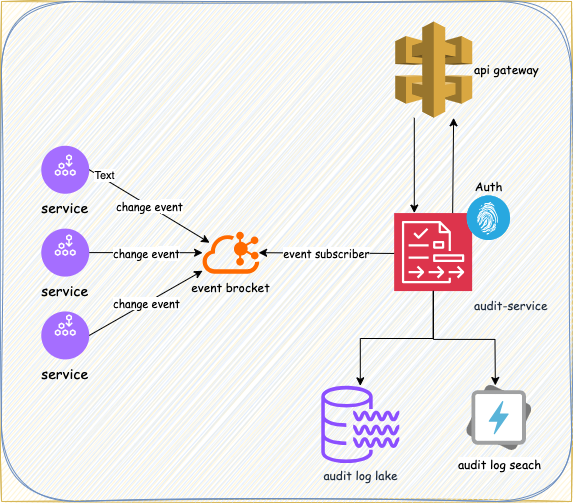

The diagram above was exported from draw.io. Its source (the exported page's mxGraphModel, read from the mxfile embedded in the PNG):
<mxGraphModel dx="1673" dy="1272" grid="1" gridSize="10" guides="1" tooltips="1" connect="1" arrows="1" fold="1" page="1" pageScale="1" pageWidth="827" pageHeight="1169" math="0" shadow="0">
  <root>
    <mxCell id="0" />
    <mxCell id="1" parent="0" />
    <mxCell id="nX6BKn5ZHQHsZJgu7rz3-76" value="" style="group;fillColor=#fff2cc;strokeColor=#d6b656;sketch=1;curveFitting=1;jiggle=2;rounded=0;" vertex="1" connectable="0" parent="1">
      <mxGeometry x="110" y="85" width="570" height="500" as="geometry" />
    </mxCell>
    <mxCell id="nX6BKn5ZHQHsZJgu7rz3-73" value="" style="rounded=1;whiteSpace=wrap;html=1;fillColor=#dae8fc;strokeColor=#6c8ebf;sketch=1;curveFitting=1;jiggle=2;" vertex="1" parent="nX6BKn5ZHQHsZJgu7rz3-76">
      <mxGeometry width="570" height="500" as="geometry" />
    </mxCell>
    <mxCell id="nX6BKn5ZHQHsZJgu7rz3-74" value="" style="group" vertex="1" connectable="0" parent="nX6BKn5ZHQHsZJgu7rz3-76">
      <mxGeometry x="39.77" y="20" width="490.47" height="444.75" as="geometry" />
    </mxCell>
    <mxCell id="nX6BKn5ZHQHsZJgu7rz3-7" value="service" style="shape=ellipse;fillColor=#A56EFF;aspect=fixed;resizable=0;labelPosition=center;verticalLabelPosition=bottom;align=center;verticalAlign=top;strokeColor=none;fontSize=14;fontFamily=Comic Sans MS;container=0;" vertex="1" parent="nX6BKn5ZHQHsZJgu7rz3-74">
      <mxGeometry y="124.26076833527358" width="48" height="48" as="geometry" />
    </mxCell>
    <mxCell id="nX6BKn5ZHQHsZJgu7rz3-9" value="service" style="shape=ellipse;fillColor=#A56EFF;aspect=fixed;resizable=0;labelPosition=center;verticalLabelPosition=bottom;align=center;verticalAlign=top;strokeColor=none;fontSize=14;fontFamily=Comic Sans MS;container=0;" vertex="1" parent="nX6BKn5ZHQHsZJgu7rz3-74">
      <mxGeometry y="207.10128055878928" width="48" height="48" as="geometry" />
    </mxCell>
    <mxCell id="nX6BKn5ZHQHsZJgu7rz3-11" value="service" style="shape=ellipse;fillColor=#A56EFF;aspect=fixed;resizable=0;labelPosition=center;verticalLabelPosition=bottom;align=center;verticalAlign=top;strokeColor=none;fontSize=14;fontFamily=Comic Sans MS;container=0;" vertex="1" parent="nX6BKn5ZHQHsZJgu7rz3-74">
      <mxGeometry y="289.941792782305" width="48" height="48" as="geometry" />
    </mxCell>
    <mxCell id="nX6BKn5ZHQHsZJgu7rz3-13" value="event brocket" style="points=[];aspect=fixed;html=1;align=center;shadow=0;dashed=0;fillColor=#FF6A00;strokeColor=none;shape=mxgraph.alibaba_cloud.kafka;labelPosition=center;verticalLabelPosition=bottom;verticalAlign=top;fontFamily=Comic Sans MS;container=0;" vertex="1" parent="nX6BKn5ZHQHsZJgu7rz3-74">
      <mxGeometry x="161.31544480588806" y="210.20779976717114" width="56.70044864919177" height="42.00033233273465" as="geometry" />
    </mxCell>
    <mxCell id="nX6BKn5ZHQHsZJgu7rz3-14" value="" style="endArrow=classic;html=1;rounded=0;exitX=1;exitY=0.5;exitDx=0;exitDy=0;entryX=0.123;entryY=0.262;entryDx=0;entryDy=0;entryPerimeter=0;fontFamily=Comic Sans MS;" edge="1" parent="nX6BKn5ZHQHsZJgu7rz3-74" source="nX6BKn5ZHQHsZJgu7rz3-7" target="nX6BKn5ZHQHsZJgu7rz3-13">
      <mxGeometry relative="1" as="geometry">
        <mxPoint x="80.65772240294403" y="124.26076833527358" as="sourcePoint" />
        <mxPoint x="181.47987540662402" y="124.26076833527358" as="targetPoint" />
      </mxGeometry>
    </mxCell>
    <mxCell id="nX6BKn5ZHQHsZJgu7rz3-15" value="change e&lt;span style=&quot;background-color: light-dark(#ffffff, var(--ge-dark-color, #121212)); color: light-dark(rgb(0, 0, 0), rgb(255, 255, 255));&quot;&gt;vent&lt;/span&gt;" style="edgeLabel;resizable=0;html=1;;align=center;verticalAlign=middle;fontFamily=Comic Sans MS;container=0;" connectable="0" vertex="1" parent="nX6BKn5ZHQHsZJgu7rz3-14">
      <mxGeometry relative="1" as="geometry" />
    </mxCell>
    <mxCell id="nX6BKn5ZHQHsZJgu7rz3-75" value="Text" style="edgeLabel;html=1;align=center;verticalAlign=middle;resizable=0;points=[];" vertex="1" connectable="0" parent="nX6BKn5ZHQHsZJgu7rz3-14">
      <mxGeometry x="-0.7765" y="4" relative="1" as="geometry">
        <mxPoint x="-1" as="offset" />
      </mxGeometry>
    </mxCell>
    <mxCell id="nX6BKn5ZHQHsZJgu7rz3-18" value="" style="endArrow=classic;html=1;rounded=0;exitX=1;exitY=0.5;exitDx=0;exitDy=0;entryX=0;entryY=0.5;entryDx=0;entryDy=0;entryPerimeter=0;fontFamily=Comic Sans MS;" edge="1" parent="nX6BKn5ZHQHsZJgu7rz3-74" source="nX6BKn5ZHQHsZJgu7rz3-9" target="nX6BKn5ZHQHsZJgu7rz3-13">
      <mxGeometry relative="1" as="geometry">
        <mxPoint x="60.493291802208006" y="231.953434225844" as="sourcePoint" />
        <mxPoint x="149.21678644544644" y="231.953434225844" as="targetPoint" />
      </mxGeometry>
    </mxCell>
    <mxCell id="nX6BKn5ZHQHsZJgu7rz3-19" value="change e&lt;span style=&quot;background-color: light-dark(#ffffff, var(--ge-dark-color, #121212)); color: light-dark(rgb(0, 0, 0), rgb(255, 255, 255));&quot;&gt;vent&lt;/span&gt;" style="edgeLabel;resizable=0;html=1;;align=center;verticalAlign=middle;fontFamily=Comic Sans MS;container=0;" connectable="0" vertex="1" parent="nX6BKn5ZHQHsZJgu7rz3-18">
      <mxGeometry relative="1" as="geometry">
        <mxPoint as="offset" />
      </mxGeometry>
    </mxCell>
    <mxCell id="nX6BKn5ZHQHsZJgu7rz3-20" value="" style="endArrow=classic;html=1;rounded=0;exitX=1;exitY=0.5;exitDx=0;exitDy=0;entryX=0;entryY=0.929;entryDx=0;entryDy=0;entryPerimeter=0;fontFamily=Comic Sans MS;" edge="1" parent="nX6BKn5ZHQHsZJgu7rz3-74" source="nX6BKn5ZHQHsZJgu7rz3-11" target="nX6BKn5ZHQHsZJgu7rz3-13">
      <mxGeometry relative="1" as="geometry">
        <mxPoint x="100.82215300368003" y="310.6519208381839" as="sourcePoint" />
        <mxPoint x="201.64430600736006" y="310.6519208381839" as="targetPoint" />
      </mxGeometry>
    </mxCell>
    <mxCell id="nX6BKn5ZHQHsZJgu7rz3-21" value="change event" style="edgeLabel;resizable=0;html=1;;align=center;verticalAlign=middle;fontFamily=Comic Sans MS;container=0;" connectable="0" vertex="1" parent="nX6BKn5ZHQHsZJgu7rz3-20">
      <mxGeometry relative="1" as="geometry" />
    </mxCell>
    <mxCell id="nX6BKn5ZHQHsZJgu7rz3-33" value="" style="edgeStyle=orthogonalEdgeStyle;rounded=0;orthogonalLoop=1;jettySize=auto;html=1;fontFamily=Comic Sans MS;" edge="1" parent="nX6BKn5ZHQHsZJgu7rz3-74" source="nX6BKn5ZHQHsZJgu7rz3-22" target="nX6BKn5ZHQHsZJgu7rz3-32">
      <mxGeometry relative="1" as="geometry" />
    </mxCell>
    <mxCell id="nX6BKn5ZHQHsZJgu7rz3-22" value="audit-service" style="sketch=0;points=[[0,0,0],[0.25,0,0],[0.5,0,0],[0.75,0,0],[1,0,0],[0,1,0],[0.25,1,0],[0.5,1,0],[0.75,1,0],[1,1,0],[0,0.25,0],[0,0.5,0],[0,0.75,0],[1,0.25,0],[1,0.5,0],[1,0.75,0]];outlineConnect=0;fontColor=#232F3E;fillColor=#DD344C;strokeColor=#ffffff;dashed=0;verticalLabelPosition=bottom;verticalAlign=top;align=left;html=1;fontSize=12;fontStyle=0;aspect=fixed;shape=mxgraph.aws4.resourceIcon;resIcon=mxgraph.aws4.audit_manager;labelPosition=right;fontFamily=Comic Sans MS;container=0;" vertex="1" parent="nX6BKn5ZHQHsZJgu7rz3-74">
      <mxGeometry x="352.8775355128801" y="191.5686845168801" width="78.00061718936435" height="78.00061718936435" as="geometry" />
    </mxCell>
    <mxCell id="nX6BKn5ZHQHsZJgu7rz3-24" value="" style="endArrow=classic;html=1;rounded=0;exitX=0;exitY=0.5;exitDx=0;exitDy=0;exitPerimeter=0;entryX=0.988;entryY=0.5;entryDx=0;entryDy=0;entryPerimeter=0;fontFamily=Comic Sans MS;" edge="1" parent="nX6BKn5ZHQHsZJgu7rz3-74" target="nX6BKn5ZHQHsZJgu7rz3-13">
      <mxGeometry relative="1" as="geometry">
        <mxPoint x="352.8775355128801" y="231.953434225844" as="sourcePoint" />
        <mxPoint x="216.766620736382" y="234.04101513387667" as="targetPoint" />
      </mxGeometry>
    </mxCell>
    <mxCell id="nX6BKn5ZHQHsZJgu7rz3-25" value="event subscriber" style="edgeLabel;resizable=0;html=1;;align=center;verticalAlign=middle;fontFamily=Comic Sans MS;container=0;" connectable="0" vertex="1" parent="nX6BKn5ZHQHsZJgu7rz3-24">
      <mxGeometry relative="1" as="geometry" />
    </mxCell>
    <mxCell id="nX6BKn5ZHQHsZJgu7rz3-29" value="" style="edgeStyle=orthogonalEdgeStyle;rounded=0;orthogonalLoop=1;jettySize=auto;html=1;fontFamily=Comic Sans MS;" edge="1" parent="nX6BKn5ZHQHsZJgu7rz3-74" source="nX6BKn5ZHQHsZJgu7rz3-28" target="nX6BKn5ZHQHsZJgu7rz3-22">
      <mxGeometry relative="1" as="geometry">
        <Array as="points">
          <mxPoint x="373.0419661136161" y="134.61583236321303" />
          <mxPoint x="373.0419661136161" y="134.61583236321303" />
        </Array>
      </mxGeometry>
    </mxCell>
    <mxCell id="nX6BKn5ZHQHsZJgu7rz3-28" value="api gateway" style="outlineConnect=0;dashed=0;verticalLabelPosition=middle;verticalAlign=middle;align=left;html=1;shape=mxgraph.aws3.api_gateway;fillColor=#D9A741;gradientColor=none;labelPosition=right;fontFamily=Comic Sans MS;container=0;" vertex="1" parent="nX6BKn5ZHQHsZJgu7rz3-74">
      <mxGeometry x="353.8857570429169" width="77.12894704781522" height="96.30209545983702" as="geometry" />
    </mxCell>
    <mxCell id="nX6BKn5ZHQHsZJgu7rz3-30" value="" style="endArrow=classic;html=1;rounded=0;exitX=0.75;exitY=0;exitDx=0;exitDy=0;exitPerimeter=0;entryX=0.758;entryY=1;entryDx=0;entryDy=0;entryPerimeter=0;fontFamily=Comic Sans MS;" edge="1" parent="nX6BKn5ZHQHsZJgu7rz3-74" source="nX6BKn5ZHQHsZJgu7rz3-22" target="nX6BKn5ZHQHsZJgu7rz3-28">
      <mxGeometry width="50" height="50" relative="1" as="geometry">
        <mxPoint x="312.54867431140815" y="352.0721769499418" as="sourcePoint" />
        <mxPoint x="413.3708273150882" y="124.26076833527358" as="targetPoint" />
      </mxGeometry>
    </mxCell>
    <mxCell id="nX6BKn5ZHQHsZJgu7rz3-32" value="audit log lake" style="sketch=0;outlineConnect=0;fontColor=#232F3E;gradientColor=none;fillColor=#8C4FFF;strokeColor=none;dashed=0;verticalLabelPosition=bottom;verticalAlign=top;align=center;html=1;fontSize=12;fontStyle=0;aspect=fixed;pointerEvents=1;shape=mxgraph.aws4.data_lake_resource_icon;labelPosition=center;fontFamily=Comic Sans MS;horizontal=1;spacing=0;container=0;" vertex="1" parent="nX6BKn5ZHQHsZJgu7rz3-74">
      <mxGeometry x="280.0063018261972" y="363.9805005820722" width="78.00061718936435" height="78.00061718936435" as="geometry" />
    </mxCell>
    <mxCell id="nX6BKn5ZHQHsZJgu7rz3-34" value="audit log seach" style="image;sketch=0;aspect=fixed;html=1;points=[];align=center;fontSize=12;image=img/lib/mscae/Data_Lake_Analytics.svg;labelPosition=center;verticalLabelPosition=bottom;verticalAlign=top;fontFamily=Comic Sans MS;horizontal=1;container=0;" vertex="1" parent="nX6BKn5ZHQHsZJgu7rz3-74">
      <mxGeometry x="425.46948567552977" y="363.9805005820722" width="65.00051432447029" height="65.00051432447029" as="geometry" />
    </mxCell>
    <mxCell id="nX6BKn5ZHQHsZJgu7rz3-35" value="" style="endArrow=classic;html=1;rounded=0;entryX=0.44;entryY=0;entryDx=0;entryDy=0;entryPerimeter=0;exitX=0.5;exitY=1;exitDx=0;exitDy=0;exitPerimeter=0;fontFamily=Comic Sans MS;" edge="1" parent="nX6BKn5ZHQHsZJgu7rz3-74" target="nX6BKn5ZHQHsZJgu7rz3-34">
      <mxGeometry width="50" height="50" relative="1" as="geometry">
        <mxPoint x="392.1981751843154" y="269.23166472642606" as="sourcePoint" />
        <mxPoint x="435.55170097589775" y="375.88882421420254" as="targetPoint" />
        <Array as="points">
          <mxPoint x="392.1981751843154" y="317.90046565774156" />
          <mxPoint x="453.6996885165601" y="317.90046565774156" />
        </Array>
      </mxGeometry>
    </mxCell>
    <mxCell id="nX6BKn5ZHQHsZJgu7rz3-36" value="Auth" style="fillColor=#28A8E0;verticalLabelPosition=top;sketch=0;html=1;strokeColor=#ffffff;verticalAlign=bottom;align=center;points=[[0.145,0.145,0],[0.5,0,0],[0.855,0.145,0],[1,0.5,0],[0.855,0.855,0],[0.5,1,0],[0.145,0.855,0],[0,0.5,0]];pointerEvents=1;shape=mxgraph.cisco_safe.compositeIcon;bgIcon=ellipse;resIcon=mxgraph.cisco_safe.capability.identity_authorization;labelPosition=center;fontFamily=Comic Sans MS;container=0;" vertex="1" parent="nX6BKn5ZHQHsZJgu7rz3-74">
      <mxGeometry x="425.46948567552977" y="173.965075669383" width="43.35352579158241" height="44.5267753201397" as="geometry" />
    </mxCell>
    <mxCell id="nX6BKn5ZHQHsZJgu7rz3-8" value="" style="fillColor=#ffffff;strokeColor=none;dashed=0;outlineConnect=0;html=1;labelPosition=center;verticalLabelPosition=bottom;verticalAlign=top;part=1;movable=0;resizable=0;rotatable=0;shape=mxgraph.ibm_cloud.microservices--1;fontFamily=Comic Sans MS;container=0;spacing=0;" vertex="1" parent="nX6BKn5ZHQHsZJgu7rz3-74">
      <mxGeometry x="12" y="132" width="24" height="24" as="geometry">
        <mxPoint x="12" y="12" as="offset" />
      </mxGeometry>
    </mxCell>
    <mxCell id="nX6BKn5ZHQHsZJgu7rz3-10" value="" style="fillColor=#ffffff;strokeColor=none;dashed=0;outlineConnect=0;html=1;labelPosition=center;verticalLabelPosition=bottom;verticalAlign=top;part=1;movable=0;resizable=0;rotatable=0;shape=mxgraph.ibm_cloud.microservices--1;fontFamily=Comic Sans MS;container=0;" vertex="1" parent="nX6BKn5ZHQHsZJgu7rz3-74">
      <mxGeometry x="12" y="212" width="24" height="24" as="geometry">
        <mxPoint x="12" y="12" as="offset" />
      </mxGeometry>
    </mxCell>
    <mxCell id="nX6BKn5ZHQHsZJgu7rz3-12" value="" style="fillColor=#ffffff;strokeColor=none;dashed=0;outlineConnect=0;html=1;labelPosition=center;verticalLabelPosition=bottom;verticalAlign=top;part=1;movable=0;resizable=0;rotatable=0;shape=mxgraph.ibm_cloud.microservices--1;fontFamily=Comic Sans MS;container=0;" vertex="1" parent="nX6BKn5ZHQHsZJgu7rz3-74">
      <mxGeometry x="12" y="292" width="24" height="24" as="geometry">
        <mxPoint x="12" y="12" as="offset" />
      </mxGeometry>
    </mxCell>
  </root>
</mxGraphModel>